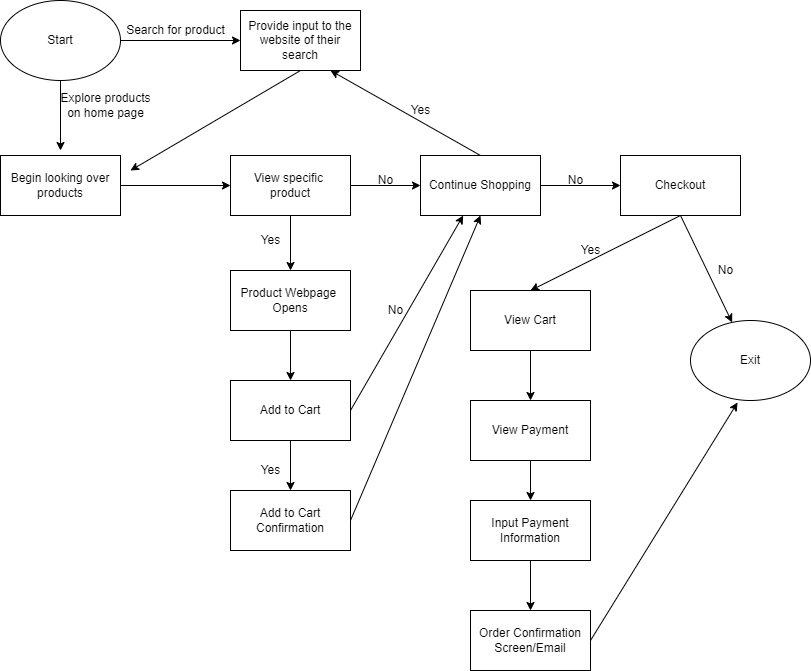

The diagram above was exported from draw.io. Its source (the exported page's mxGraphModel, read from the mxfile embedded in the PNG):
<mxGraphModel dx="1844" dy="811" grid="1" gridSize="10" guides="1" tooltips="1" connect="1" arrows="1" fold="1" page="1" pageScale="1" pageWidth="850" pageHeight="1100" math="0" shadow="0">
  <root>
    <mxCell id="0" />
    <mxCell id="1" parent="0" />
    <mxCell id="46" style="edgeStyle=none;html=1;" edge="1" parent="1" source="2">
      <mxGeometry relative="1" as="geometry">
        <mxPoint x="270" y="60" as="targetPoint" />
      </mxGeometry>
    </mxCell>
    <mxCell id="47" style="edgeStyle=none;html=1;exitX=0.5;exitY=1;exitDx=0;exitDy=0;" edge="1" parent="1" source="2">
      <mxGeometry relative="1" as="geometry">
        <mxPoint x="90" y="170" as="targetPoint" />
      </mxGeometry>
    </mxCell>
    <mxCell id="2" value="Start" style="ellipse;whiteSpace=wrap;html=1;" vertex="1" parent="1">
      <mxGeometry x="30" y="20" width="120" height="80" as="geometry" />
    </mxCell>
    <mxCell id="6" value="Search for product&lt;br&gt;" style="text;html=1;align=center;verticalAlign=middle;resizable=0;points=[];autosize=1;strokeColor=none;fillColor=none;" vertex="1" parent="1">
      <mxGeometry x="150" y="40" width="110" height="20" as="geometry" />
    </mxCell>
    <mxCell id="8" value="Explore products&lt;br&gt;on home page" style="text;html=1;align=center;verticalAlign=middle;resizable=0;points=[];autosize=1;strokeColor=none;fillColor=none;" vertex="1" parent="1">
      <mxGeometry x="80" y="110" width="110" height="30" as="geometry" />
    </mxCell>
    <mxCell id="48" style="edgeStyle=none;html=1;exitX=1;exitY=0.5;exitDx=0;exitDy=0;entryX=0;entryY=0.5;entryDx=0;entryDy=0;" edge="1" parent="1" source="10" target="13">
      <mxGeometry relative="1" as="geometry">
        <mxPoint x="260" y="205" as="targetPoint" />
      </mxGeometry>
    </mxCell>
    <mxCell id="10" value="Begin looking over products&lt;br&gt;" style="rounded=0;whiteSpace=wrap;html=1;" vertex="1" parent="1">
      <mxGeometry x="30" y="175" width="120" height="60" as="geometry" />
    </mxCell>
    <mxCell id="12" style="edgeStyle=none;html=1;exitX=0.5;exitY=1;exitDx=0;exitDy=0;" edge="1" parent="1" source="11">
      <mxGeometry relative="1" as="geometry">
        <mxPoint x="160" y="190" as="targetPoint" />
      </mxGeometry>
    </mxCell>
    <mxCell id="11" value="Provide input to the website of their search" style="rounded=0;whiteSpace=wrap;html=1;" vertex="1" parent="1">
      <mxGeometry x="270" y="30" width="120" height="60" as="geometry" />
    </mxCell>
    <mxCell id="16" style="edgeStyle=none;html=1;exitX=0.5;exitY=1;exitDx=0;exitDy=0;entryX=0.5;entryY=0;entryDx=0;entryDy=0;entryPerimeter=0;" edge="1" parent="1" source="13" target="27">
      <mxGeometry relative="1" as="geometry" />
    </mxCell>
    <mxCell id="21" style="edgeStyle=none;html=1;exitX=1;exitY=0.5;exitDx=0;exitDy=0;entryX=0;entryY=0.5;entryDx=0;entryDy=0;" edge="1" parent="1" source="13" target="20">
      <mxGeometry relative="1" as="geometry" />
    </mxCell>
    <mxCell id="13" value="View specific &lt;br&gt;product" style="rounded=0;whiteSpace=wrap;html=1;" vertex="1" parent="1">
      <mxGeometry x="260" y="175" width="120" height="60" as="geometry" />
    </mxCell>
    <mxCell id="55" style="edgeStyle=none;html=1;entryX=0.5;entryY=0;entryDx=0;entryDy=0;" edge="1" parent="1" source="15" target="18">
      <mxGeometry relative="1" as="geometry" />
    </mxCell>
    <mxCell id="58" style="edgeStyle=none;html=1;exitX=1;exitY=0.5;exitDx=0;exitDy=0;" edge="1" parent="1" source="15" target="20">
      <mxGeometry relative="1" as="geometry" />
    </mxCell>
    <mxCell id="15" value="Add to Cart" style="rounded=0;whiteSpace=wrap;html=1;" vertex="1" parent="1">
      <mxGeometry x="260" y="400" width="120" height="60" as="geometry" />
    </mxCell>
    <mxCell id="59" style="edgeStyle=none;html=1;exitX=1;exitY=0.5;exitDx=0;exitDy=0;entryX=0.5;entryY=1;entryDx=0;entryDy=0;" edge="1" parent="1" source="18" target="20">
      <mxGeometry relative="1" as="geometry" />
    </mxCell>
    <mxCell id="18" value="Add to Cart Confirmation" style="rounded=0;whiteSpace=wrap;html=1;" vertex="1" parent="1">
      <mxGeometry x="260" y="510" width="120" height="60" as="geometry" />
    </mxCell>
    <mxCell id="19" value="Yes" style="text;html=1;align=center;verticalAlign=middle;resizable=0;points=[];autosize=1;strokeColor=none;fillColor=none;" vertex="1" parent="1">
      <mxGeometry x="280" y="250" width="40" height="20" as="geometry" />
    </mxCell>
    <mxCell id="29" style="edgeStyle=none;html=1;exitX=0.5;exitY=0;exitDx=0;exitDy=0;entryX=0.75;entryY=1;entryDx=0;entryDy=0;" edge="1" parent="1" source="20" target="11">
      <mxGeometry relative="1" as="geometry" />
    </mxCell>
    <mxCell id="33" style="edgeStyle=none;html=1;entryX=0;entryY=0.5;entryDx=0;entryDy=0;" edge="1" parent="1" source="20" target="32">
      <mxGeometry relative="1" as="geometry" />
    </mxCell>
    <mxCell id="20" value="Continue Shopping" style="rounded=0;whiteSpace=wrap;html=1;" vertex="1" parent="1">
      <mxGeometry x="450" y="175" width="120" height="60" as="geometry" />
    </mxCell>
    <mxCell id="22" value="No" style="text;html=1;align=center;verticalAlign=middle;resizable=0;points=[];autosize=1;strokeColor=none;fillColor=none;" vertex="1" parent="1">
      <mxGeometry x="400" y="190" width="30" height="20" as="geometry" />
    </mxCell>
    <mxCell id="44" style="edgeStyle=none;html=1;exitX=0.5;exitY=1;exitDx=0;exitDy=0;entryX=0.5;entryY=0;entryDx=0;entryDy=0;" edge="1" parent="1" source="25" target="41">
      <mxGeometry relative="1" as="geometry" />
    </mxCell>
    <mxCell id="25" value="View Payment" style="rounded=0;whiteSpace=wrap;html=1;" vertex="1" parent="1">
      <mxGeometry x="500" y="420" width="120" height="60" as="geometry" />
    </mxCell>
    <mxCell id="54" style="edgeStyle=none;html=1;entryX=0.5;entryY=0;entryDx=0;entryDy=0;" edge="1" parent="1" source="27" target="15">
      <mxGeometry relative="1" as="geometry" />
    </mxCell>
    <mxCell id="27" value="Product Webpage&amp;nbsp;&lt;br&gt;Opens&lt;br&gt;" style="rounded=0;whiteSpace=wrap;html=1;" vertex="1" parent="1">
      <mxGeometry x="260" y="290" width="120" height="60" as="geometry" />
    </mxCell>
    <mxCell id="30" value="Yes" style="text;html=1;align=center;verticalAlign=middle;resizable=0;points=[];autosize=1;strokeColor=none;fillColor=none;" vertex="1" parent="1">
      <mxGeometry x="430" y="120" width="40" height="20" as="geometry" />
    </mxCell>
    <mxCell id="31" value="No" style="text;html=1;align=center;verticalAlign=middle;resizable=0;points=[];autosize=1;strokeColor=none;fillColor=none;" vertex="1" parent="1">
      <mxGeometry x="590" y="190" width="30" height="20" as="geometry" />
    </mxCell>
    <mxCell id="38" style="edgeStyle=none;html=1;exitX=0.5;exitY=1;exitDx=0;exitDy=0;entryX=0.5;entryY=0;entryDx=0;entryDy=0;" edge="1" parent="1" source="32" target="37">
      <mxGeometry relative="1" as="geometry" />
    </mxCell>
    <mxCell id="51" style="edgeStyle=none;html=1;exitX=0.5;exitY=1;exitDx=0;exitDy=0;" edge="1" parent="1" source="32" target="50">
      <mxGeometry relative="1" as="geometry" />
    </mxCell>
    <mxCell id="32" value="Checkout" style="rounded=0;whiteSpace=wrap;html=1;" vertex="1" parent="1">
      <mxGeometry x="650" y="175" width="120" height="60" as="geometry" />
    </mxCell>
    <mxCell id="43" style="edgeStyle=none;html=1;exitX=0.5;exitY=1;exitDx=0;exitDy=0;entryX=0.5;entryY=0;entryDx=0;entryDy=0;" edge="1" parent="1" source="37" target="25">
      <mxGeometry relative="1" as="geometry" />
    </mxCell>
    <mxCell id="37" value="View Cart" style="rounded=0;whiteSpace=wrap;html=1;" vertex="1" parent="1">
      <mxGeometry x="500" y="310" width="120" height="60" as="geometry" />
    </mxCell>
    <mxCell id="39" value="Yes" style="text;html=1;align=center;verticalAlign=middle;resizable=0;points=[];autosize=1;strokeColor=none;fillColor=none;" vertex="1" parent="1">
      <mxGeometry x="600" y="260" width="40" height="20" as="geometry" />
    </mxCell>
    <mxCell id="45" style="edgeStyle=none;html=1;exitX=0.5;exitY=1;exitDx=0;exitDy=0;entryX=0.5;entryY=0;entryDx=0;entryDy=0;" edge="1" parent="1" source="41" target="42">
      <mxGeometry relative="1" as="geometry" />
    </mxCell>
    <mxCell id="41" value="Input Payment Information" style="rounded=0;whiteSpace=wrap;html=1;" vertex="1" parent="1">
      <mxGeometry x="500" y="520" width="120" height="60" as="geometry" />
    </mxCell>
    <mxCell id="53" style="edgeStyle=none;html=1;exitX=1;exitY=0.5;exitDx=0;exitDy=0;entryX=0.392;entryY=1.025;entryDx=0;entryDy=0;entryPerimeter=0;" edge="1" parent="1" source="42" target="50">
      <mxGeometry relative="1" as="geometry" />
    </mxCell>
    <mxCell id="42" value="Order Confirmation Screen/Email" style="rounded=0;whiteSpace=wrap;html=1;" vertex="1" parent="1">
      <mxGeometry x="500" y="630" width="120" height="60" as="geometry" />
    </mxCell>
    <mxCell id="50" value="Exit" style="ellipse;whiteSpace=wrap;html=1;" vertex="1" parent="1">
      <mxGeometry x="720" y="340" width="120" height="80" as="geometry" />
    </mxCell>
    <mxCell id="52" value="No" style="text;html=1;align=center;verticalAlign=middle;resizable=0;points=[];autosize=1;strokeColor=none;fillColor=none;" vertex="1" parent="1">
      <mxGeometry x="740" y="280" width="30" height="20" as="geometry" />
    </mxCell>
    <mxCell id="57" value="Yes" style="text;html=1;align=center;verticalAlign=middle;resizable=0;points=[];autosize=1;strokeColor=none;fillColor=none;" vertex="1" parent="1">
      <mxGeometry x="280" y="480" width="40" height="20" as="geometry" />
    </mxCell>
    <mxCell id="60" value="No" style="text;html=1;align=center;verticalAlign=middle;resizable=0;points=[];autosize=1;strokeColor=none;fillColor=none;" vertex="1" parent="1">
      <mxGeometry x="410" y="320" width="30" height="20" as="geometry" />
    </mxCell>
  </root>
</mxGraphModel>